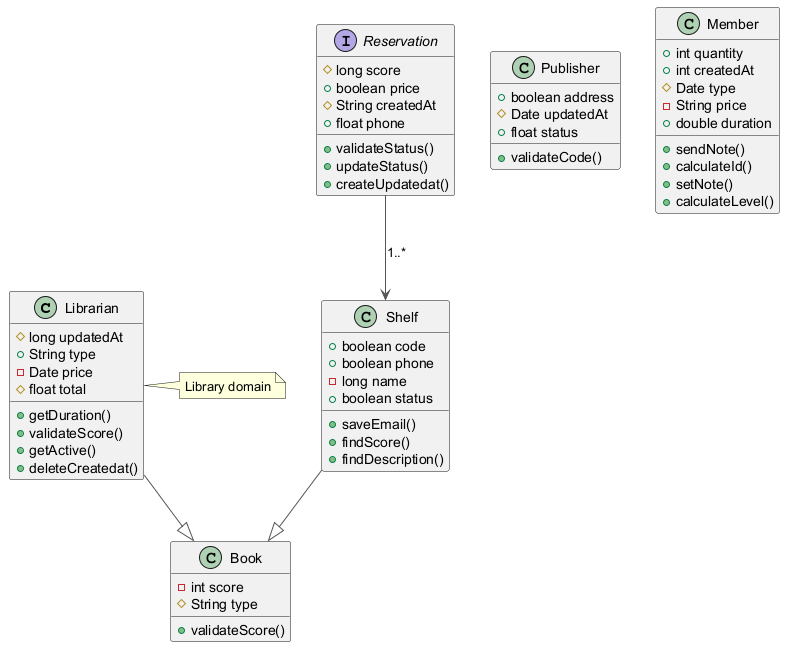

The diagram above was rendered by PlantUML. Its source (embedded in the PNG):
@startuml
skinparam ArrowColor #555555
class Librarian {
  #long updatedAt
  +String type
  -Date price
  #float total
  +getDuration()
  +validateScore()
  +getActive()
  +deleteCreatedat()
}
class Publisher {
  +boolean address
  #Date updatedAt
  +float status
  +validateCode()
}
class Book {
  -int score
  #String type
  +validateScore()
}
class Shelf {
  +boolean code
  +boolean phone
  -long name
  +boolean status
  +saveEmail()
  +findScore()
  +findDescription()
}
class Member {
  +int quantity
  +int createdAt
  #Date type
  -String price
  +double duration
  +sendNote()
  +calculateId()
  +setNote()
  +calculateLevel()
}
interface Reservation {
  #long score
  +boolean price
  #String createdAt
  +float phone
  +validateStatus()
  +updateStatus()
  +createUpdatedat()
}
Shelf --|> Book
Reservation --> Shelf : "1..*"
Librarian --|> Book
note right of Librarian : Library domain
@enduml